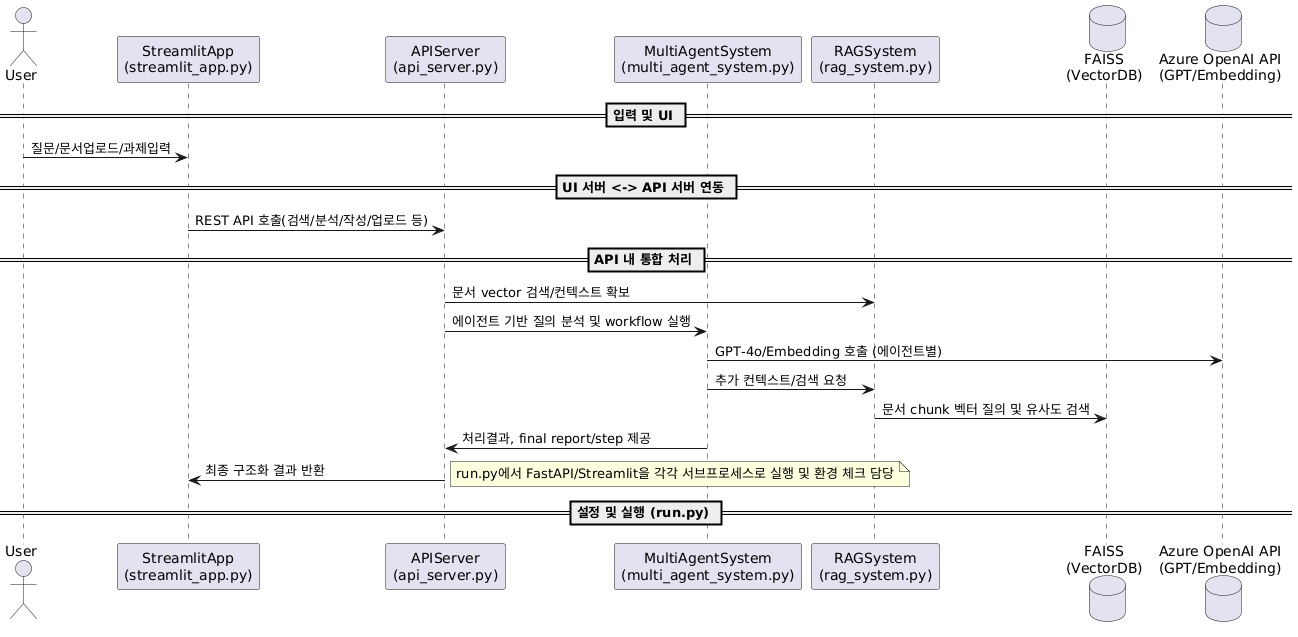

The diagram above was rendered by PlantUML. Its source (embedded in the PNG):
@startuml
actor User

' UI 레이어: streamlit_app.py
participant "StreamlitApp\n(streamlit_app.py)" as UI

' API 서버: api_server.py
participant "APIServer\n(api_server.py)" as API

' 멀티에이전트 시스템: multi_agent_system.py
participant "MultiAgentSystem\n(multi_agent_system.py)" as MAS

' RAG 시스템: rag_system.py
participant "RAGSystem\n(rag_system.py)" as RAG

' 외부 벡터 DB 및 모델: (FAISS, Azure)
database "FAISS\n(VectorDB)" as DB
database "Azure OpenAI API\n(GPT/Embedding)" as AOAI

== 입력 및 UI ==
User -> UI : 질문/문서업로드/과제입력

== UI 서버 <-> API 서버 연동 ==
UI -> API : REST API 호출(검색/분석/작성/업로드 등)

== API 내 통합 처리 ==
API -> RAG : 문서 vector 검색/컨텍스트 확보
API -> MAS : 에이전트 기반 질의 분석 및 workflow 실행
MAS -> AOAI : GPT-4o/Embedding 호출 (에이전트별)
MAS -> RAG : 추가 컨텍스트/검색 요청
RAG -> DB : 문서 chunk 벡터 질의 및 유사도 검색

MAS -> API : 처리결과, final report/step 제공
API -> UI : 최종 구조화 결과 반환

== 설정 및 실행 (run.py) ==
note right: run.py에서 FastAPI/Streamlit을 각각 서브프로세스로 실행 및 환경 체크 담당
@enduml